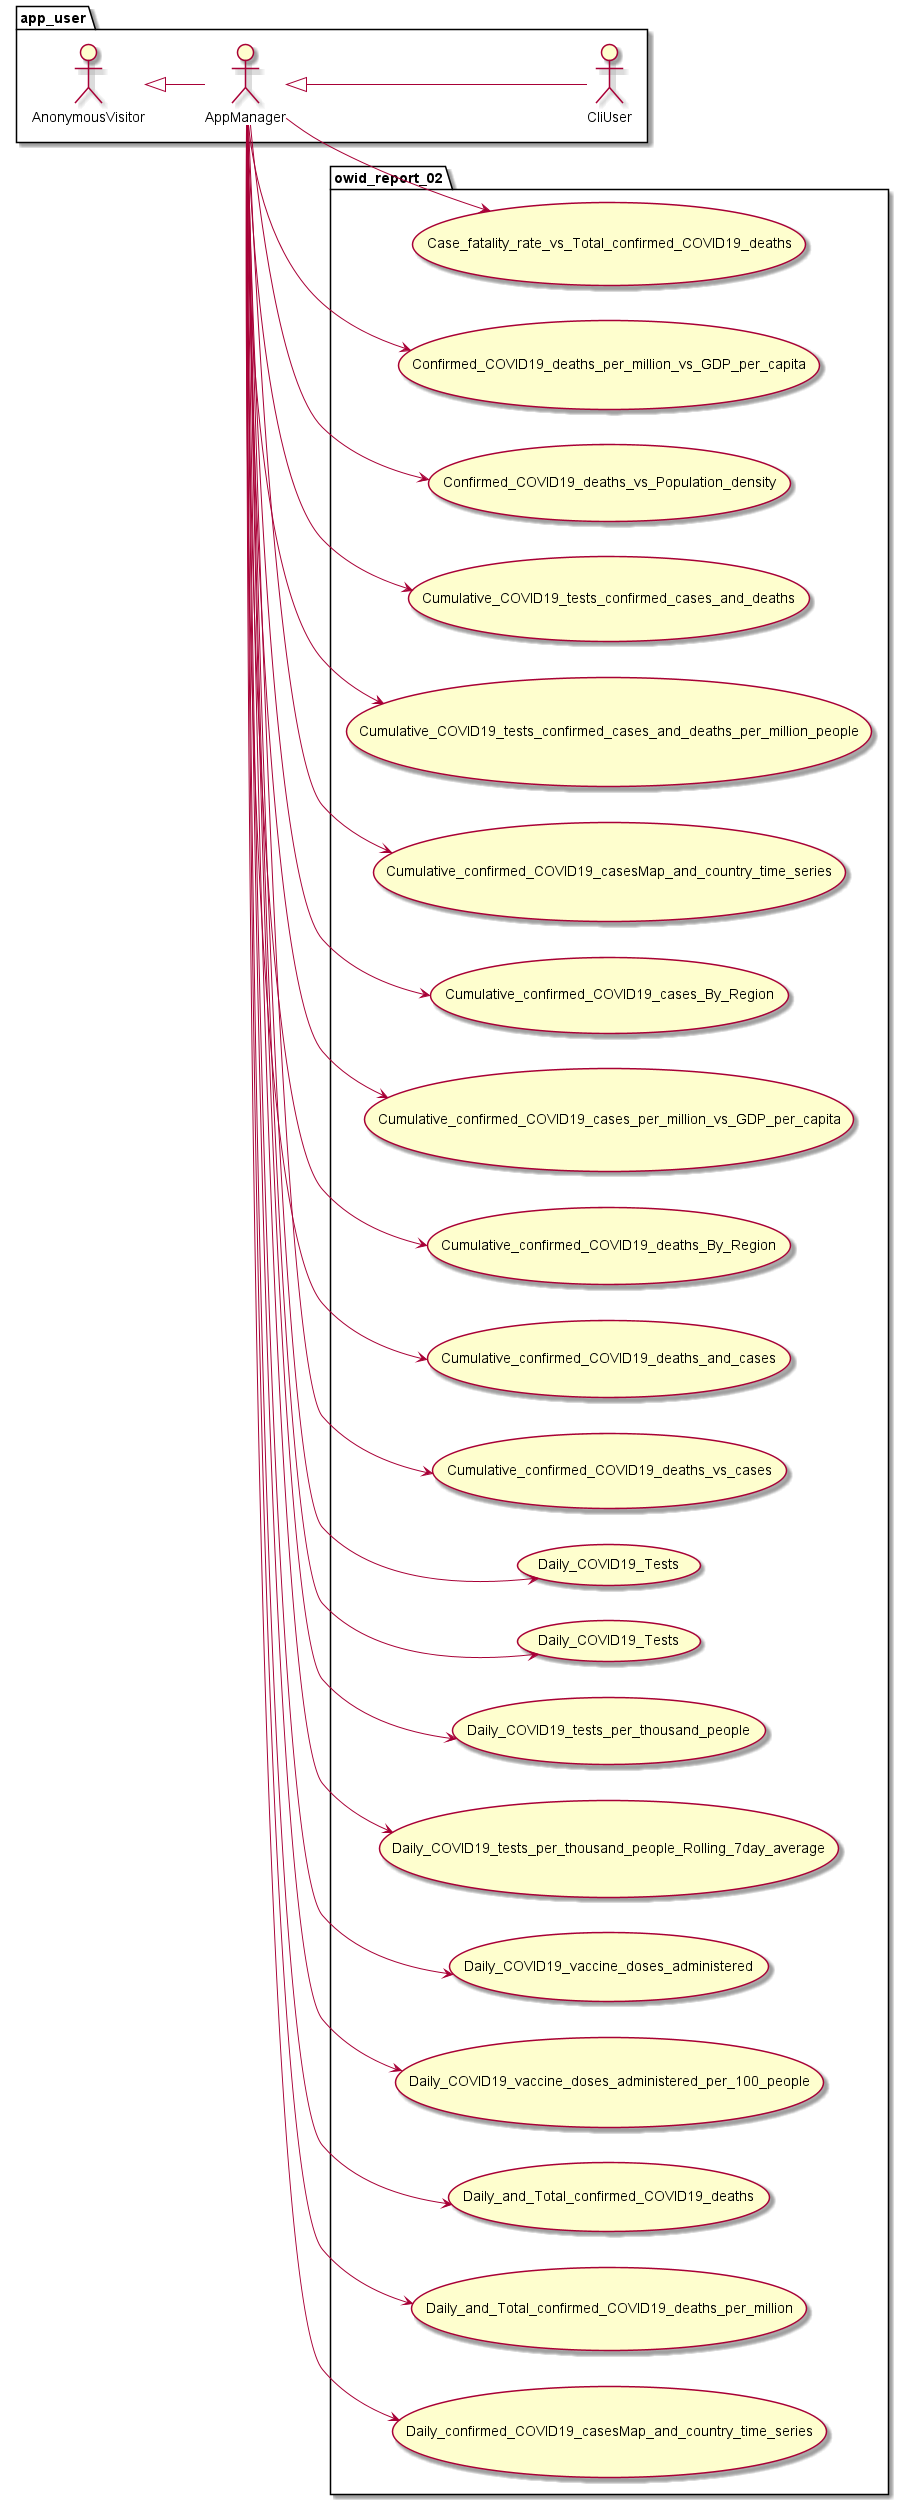

The diagram above was rendered by PlantUML. Its source (embedded in the PNG):
@startuml
left to right direction

package app_user {
	actor AnonymousVisitor as av
	actor AppManager as am
	actor CliUser as cu

	av <|-- am
	am <|-- cu
}

package owid_report_02 {
    usecase Case_fatality_rate_vs_Total_confirmed_COVID19_deaths as UC220
    usecase Confirmed_COVID19_deaths_per_million_vs_GDP_per_capita as UC221
    usecase Confirmed_COVID19_deaths_vs_Population_density as UC222
    usecase Cumulative_COVID19_tests_confirmed_cases_and_deaths as UC223
    usecase Cumulative_COVID19_tests_confirmed_cases_and_deaths_per_million_people as UC224
    usecase Cumulative_confirmed_COVID19_casesMap_and_country_time_series as UC225
    usecase Cumulative_confirmed_COVID19_cases_By_Region as UC226
    usecase Cumulative_confirmed_COVID19_cases_per_million_vs_GDP_per_capita as UC227
    usecase Cumulative_confirmed_COVID19_deaths_By_Region as UC228
    usecase Cumulative_confirmed_COVID19_deaths_and_cases as UC229
    usecase Cumulative_confirmed_COVID19_deaths_vs_cases as UC230
    usecase Daily_COVID19_Tests as UC231
    usecase Daily_COVID19_Tests as UC232
    usecase Daily_COVID19_tests_per_thousand_people as UC233
    usecase Daily_COVID19_tests_per_thousand_people_Rolling_7day_average as UC234
    usecase Daily_COVID19_vaccine_doses_administered as UC235
    usecase Daily_COVID19_vaccine_doses_administered_per_100_people as UC236
    usecase Daily_and_Total_confirmed_COVID19_deaths as UC237
    usecase Daily_and_Total_confirmed_COVID19_deaths_per_million as UC238
    usecase Daily_confirmed_COVID19_casesMap_and_country_time_series as UC239
}
am --> UC220
am --> UC221
am --> UC222
am --> UC223
am --> UC224
am --> UC225
am --> UC226
am --> UC227
am --> UC228
am --> UC229
am --> UC230
am --> UC231
am --> UC232
am --> UC233
am --> UC234
am --> UC235
am --> UC236
am --> UC237
am --> UC238
am --> UC239
@enduml